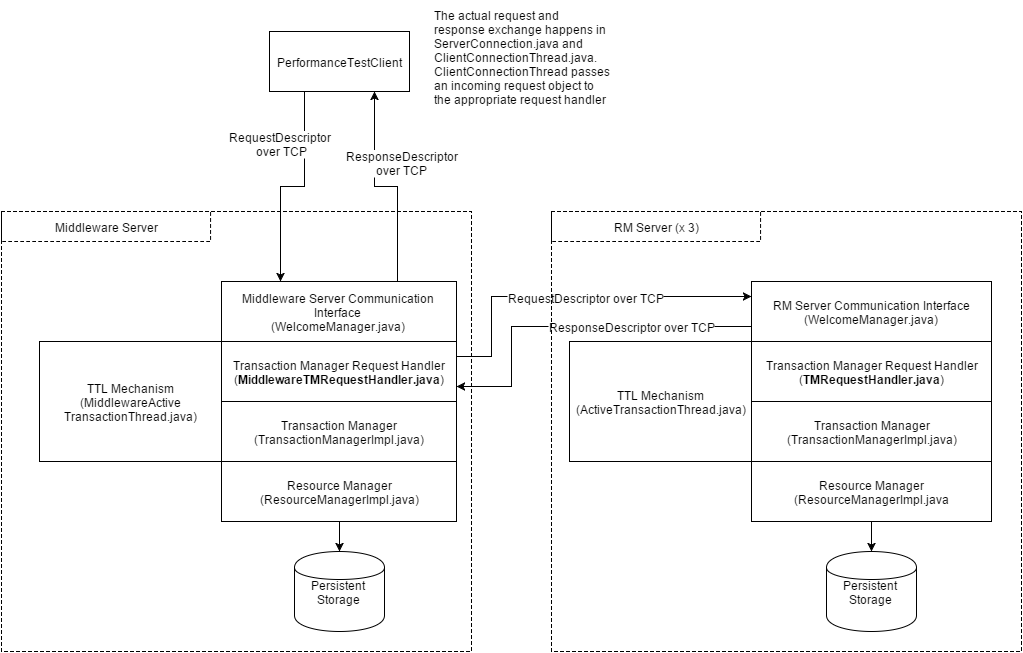

The diagram above was exported from draw.io. Its source (the exported page's mxGraphModel, read from the mxfile embedded in the PNG):
<mxGraphModel dx="1434" dy="780" grid="1" gridSize="10" guides="1" tooltips="1" connect="1" arrows="1" fold="1" page="1" pageScale="1" pageWidth="1100" pageHeight="850" background="#ffffff" math="0">
  <root>
    <mxCell id="729d0972faad8060-0" />
    <mxCell id="729d0972faad8060-1" parent="729d0972faad8060-0" />
    <mxCell id="729d0972faad8060-45" value="" style="group" vertex="1" connectable="0" parent="729d0972faad8060-1">
      <mxGeometry x="10" y="220" width="470" height="440" as="geometry" />
    </mxCell>
    <mxCell id="729d0972faad8060-21" value="" style="whiteSpace=wrap;html=1;dashed=1;fillColor=none;" vertex="1" parent="729d0972faad8060-45">
      <mxGeometry width="470" height="440" as="geometry" />
    </mxCell>
    <mxCell id="729d0972faad8060-22" value="Middleware Server" style="text;html=1;strokeColor=#000000;fillColor=none;align=center;verticalAlign=middle;whiteSpace=wrap;overflow=hidden;dashed=1;" vertex="1" parent="729d0972faad8060-45">
      <mxGeometry width="209.06666666666666" height="30" as="geometry" />
    </mxCell>
    <mxCell id="729d0972faad8060-2" value="PerformanceTestClient" style="whiteSpace=wrap;html=1;" vertex="1" parent="729d0972faad8060-1">
      <mxGeometry x="278" y="40" width="140" height="60" as="geometry" />
    </mxCell>
    <mxCell id="729d0972faad8060-5" style="rounded=0;html=1;exitX=0.25;exitY=1;entryX=0.25;entryY=0;edgeStyle=orthogonalEdgeStyle;" edge="1" parent="729d0972faad8060-1" source="729d0972faad8060-2" target="729d0972faad8060-3">
      <mxGeometry relative="1" as="geometry">
        <mxPoint x="-90" y="340" as="targetPoint" />
      </mxGeometry>
    </mxCell>
    <mxCell id="729d0972faad8060-15" value="RequestDescriptor&amp;nbsp;&lt;div&gt;over TCP&lt;/div&gt;" style="text;html=1;resizable=0;points=[];;align=center;verticalAlign=middle;labelBackgroundColor=#ffffff;" vertex="1" connectable="0" parent="729d0972faad8060-5">
      <mxGeometry x="-0.3667" y="-1" relative="1" as="geometry">
        <mxPoint x="-22" y="-17" as="offset" />
      </mxGeometry>
    </mxCell>
    <mxCell id="729d0972faad8060-16" value="Persistent Storage" style="shape=cylinder;whiteSpace=wrap;html=1;" vertex="1" parent="729d0972faad8060-1">
      <mxGeometry x="303" y="560" width="90" height="80" as="geometry" />
    </mxCell>
    <mxCell id="729d0972faad8060-17" value="" style="endArrow=classic;html=1;exitX=0.5;exitY=1;entryX=0.5;entryY=0;" edge="1" parent="729d0972faad8060-1" source="729d0972faad8060-14" target="729d0972faad8060-16">
      <mxGeometry width="50" height="50" relative="1" as="geometry">
        <mxPoint x="-380" y="140" as="sourcePoint" />
        <mxPoint x="-330" y="90" as="targetPoint" />
      </mxGeometry>
    </mxCell>
    <mxCell id="729d0972faad8060-18" value="&lt;div style=&quot;text-align: left&quot;&gt;&lt;span style=&quot;line-height: 1.2&quot;&gt;The actual request and response exchange happens in ServerConnection.java and ClientConnectionThread.java. ClientConnectionThread passes an incoming request object to the appropriate request handler&lt;/span&gt;&lt;/div&gt;" style="text;html=1;strokeColor=none;fillColor=none;align=center;verticalAlign=middle;whiteSpace=wrap;overflow=hidden;" vertex="1" parent="729d0972faad8060-1">
      <mxGeometry x="440" y="10" width="180" height="110" as="geometry" />
    </mxCell>
    <mxCell id="729d0972faad8060-19" value="" style="group" vertex="1" connectable="0" parent="729d0972faad8060-1">
      <mxGeometry x="230" y="290" width="235" height="240" as="geometry" />
    </mxCell>
    <mxCell id="729d0972faad8060-3" value="Middleware Server Communication Interface&lt;div&gt;(WelcomeManager.java)&lt;/div&gt;" style="whiteSpace=wrap;html=1;" vertex="1" parent="729d0972faad8060-19">
      <mxGeometry width="235" height="60" as="geometry" />
    </mxCell>
    <mxCell id="729d0972faad8060-12" value="Transaction Manager Request Handler&lt;div&gt;(&lt;b&gt;MiddlewareTMRequestHandler.java&lt;/b&gt;)&lt;/div&gt;" style="whiteSpace=wrap;html=1;" vertex="1" parent="729d0972faad8060-19">
      <mxGeometry y="60" width="235" height="60" as="geometry" />
    </mxCell>
    <mxCell id="729d0972faad8060-13" value="Transaction Manager&lt;div&gt;(TransactionManagerImpl.java)&lt;/div&gt;" style="whiteSpace=wrap;html=1;" vertex="1" parent="729d0972faad8060-19">
      <mxGeometry y="120" width="235" height="60" as="geometry" />
    </mxCell>
    <mxCell id="729d0972faad8060-14" value="Resource Manager&lt;div&gt;(ResourceManagerImpl.java)&lt;/div&gt;" style="whiteSpace=wrap;html=1;" vertex="1" parent="729d0972faad8060-19">
      <mxGeometry y="180" width="235" height="60" as="geometry" />
    </mxCell>
    <mxCell id="729d0972faad8060-20" value="RM Server Communication Interface&lt;div&gt;(WelcomeManager.java)&lt;/div&gt;" style="whiteSpace=wrap;html=1;" vertex="1" parent="729d0972faad8060-1">
      <mxGeometry x="760" y="290" width="240" height="60" as="geometry" />
    </mxCell>
    <mxCell id="729d0972faad8060-25" value="Transaction Manager Request Handler&lt;div&gt;(&lt;b&gt;TMRequestHandler.java&lt;/b&gt;)&lt;/div&gt;" style="whiteSpace=wrap;html=1;strokeColor=#000000;fillColor=#ffffff;" vertex="1" parent="729d0972faad8060-1">
      <mxGeometry x="760" y="350" width="240" height="60" as="geometry" />
    </mxCell>
    <mxCell id="729d0972faad8060-26" style="edgeStyle=orthogonalEdgeStyle;rounded=0;html=1;entryX=0.75;entryY=1;exitX=0.75;exitY=0;" edge="1" parent="729d0972faad8060-1" source="729d0972faad8060-3" target="729d0972faad8060-2">
      <mxGeometry relative="1" as="geometry">
        <mxPoint x="490" y="160" as="sourcePoint" />
      </mxGeometry>
    </mxCell>
    <mxCell id="729d0972faad8060-27" value="ResponseDescriptor&lt;div&gt;over TCP&lt;/div&gt;" style="text;html=1;resizable=0;points=[];;align=center;verticalAlign=middle;labelBackgroundColor=#ffffff;" vertex="1" connectable="0" parent="729d0972faad8060-26">
      <mxGeometry x="0.1913" y="1" relative="1" as="geometry">
        <mxPoint x="28" y="-16" as="offset" />
      </mxGeometry>
    </mxCell>
    <mxCell id="729d0972faad8060-28" value="Transaction Manager&lt;div&gt;(TransactionManagerImpl.java)&lt;/div&gt;" style="whiteSpace=wrap;html=1;strokeColor=#000000;fillColor=#ffffff;" vertex="1" parent="729d0972faad8060-1">
      <mxGeometry x="760" y="410" width="240" height="60" as="geometry" />
    </mxCell>
    <mxCell id="729d0972faad8060-29" value="Resource Manager&lt;div&gt;(ResourceManagerImpl.java&lt;/div&gt;" style="whiteSpace=wrap;html=1;strokeColor=#000000;fillColor=#ffffff;" vertex="1" parent="729d0972faad8060-1">
      <mxGeometry x="760" y="470" width="240" height="60" as="geometry" />
    </mxCell>
    <mxCell id="729d0972faad8060-30" value="TTL Mechanism&lt;div&gt;(MiddlewareActive&lt;/div&gt;&lt;div&gt;TransactionThread.java)&lt;/div&gt;" style="whiteSpace=wrap;html=1;strokeColor=#000000;fillColor=#ffffff;" vertex="1" parent="729d0972faad8060-1">
      <mxGeometry x="48" y="350" width="182" height="120" as="geometry" />
    </mxCell>
    <mxCell id="729d0972faad8060-33" value="TTL Mechanism&lt;div&gt;(ActiveTransactionThread.java)&lt;/div&gt;" style="whiteSpace=wrap;html=1;strokeColor=#000000;fillColor=#ffffff;" vertex="1" parent="729d0972faad8060-1">
      <mxGeometry x="578" y="350" width="182" height="120" as="geometry" />
    </mxCell>
    <mxCell id="729d0972faad8060-34" style="edgeStyle=orthogonalEdgeStyle;rounded=0;html=1;exitX=1;exitY=0.25;entryX=0;entryY=0.25;" edge="1" parent="729d0972faad8060-1" source="729d0972faad8060-12" target="729d0972faad8060-20">
      <mxGeometry relative="1" as="geometry">
        <Array as="points">
          <mxPoint x="500" y="365" />
          <mxPoint x="500" y="305" />
        </Array>
      </mxGeometry>
    </mxCell>
    <mxCell id="729d0972faad8060-36" value="RequestDescriptor over TCP" style="text;html=1;resizable=0;points=[];;align=center;verticalAlign=middle;labelBackgroundColor=#ffffff;" vertex="1" connectable="0" parent="729d0972faad8060-34">
      <mxGeometry x="0.0648" relative="1" as="geometry">
        <mxPoint as="offset" />
      </mxGeometry>
    </mxCell>
    <mxCell id="729d0972faad8060-35" style="edgeStyle=orthogonalEdgeStyle;rounded=0;html=1;exitX=1;exitY=0.75;entryX=0;entryY=0.75;startArrow=classic;startFill=1;endArrow=none;endFill=0;" edge="1" parent="729d0972faad8060-1" source="729d0972faad8060-12" target="729d0972faad8060-20">
      <mxGeometry relative="1" as="geometry">
        <Array as="points">
          <mxPoint x="520" y="395" />
          <mxPoint x="520" y="335" />
        </Array>
      </mxGeometry>
    </mxCell>
    <mxCell id="729d0972faad8060-37" value="ResponseDescriptor over TCP" style="text;html=1;resizable=0;points=[];;align=center;verticalAlign=middle;labelBackgroundColor=#ffffff;" vertex="1" connectable="0" parent="729d0972faad8060-35">
      <mxGeometry x="-0.0366" y="-4" relative="1" as="geometry">
        <mxPoint x="64" y="-5" as="offset" />
      </mxGeometry>
    </mxCell>
    <mxCell id="729d0972faad8060-39" value="Persistent Storage" style="shape=cylinder;whiteSpace=wrap;html=1;" vertex="1" parent="729d0972faad8060-1">
      <mxGeometry x="835" y="560" width="90" height="80" as="geometry" />
    </mxCell>
    <mxCell id="729d0972faad8060-41" style="edgeStyle=orthogonalEdgeStyle;rounded=0;html=1;exitX=0.5;exitY=1;startArrow=none;startFill=0;endArrow=classic;endFill=1;" edge="1" parent="729d0972faad8060-1" source="729d0972faad8060-29" target="729d0972faad8060-39">
      <mxGeometry relative="1" as="geometry" />
    </mxCell>
    <mxCell id="729d0972faad8060-44" value="" style="group" vertex="1" connectable="0" parent="729d0972faad8060-1">
      <mxGeometry x="560" y="220" width="470" height="440" as="geometry" />
    </mxCell>
    <mxCell id="729d0972faad8060-42" value="" style="whiteSpace=wrap;html=1;dashed=1;fillColor=none;" vertex="1" parent="729d0972faad8060-44">
      <mxGeometry width="470" height="440" as="geometry" />
    </mxCell>
    <mxCell id="729d0972faad8060-43" value="RM Server (x 3)" style="text;html=1;strokeColor=#000000;fillColor=none;align=center;verticalAlign=middle;whiteSpace=wrap;overflow=hidden;dashed=1;" vertex="1" parent="729d0972faad8060-44">
      <mxGeometry width="209.06666666666666" height="30" as="geometry" />
    </mxCell>
  </root>
</mxGraphModel>